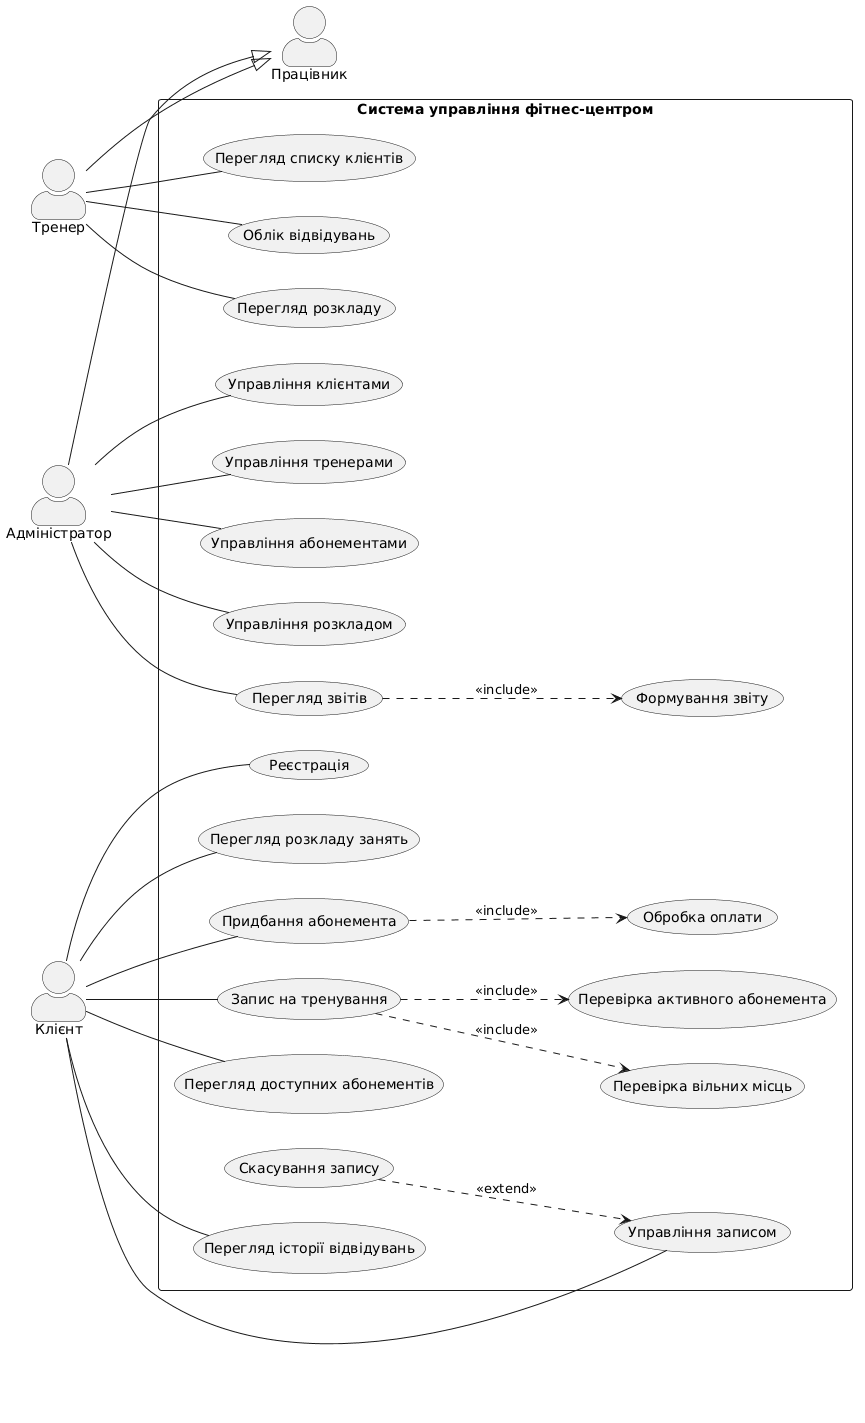

The diagram above was rendered by PlantUML. Its source (embedded in the PNG):
@startuml
left to right direction

skinparam packageStyle rectangle
skinparam actorStyle awesome

' Актори
actor "Працівник" as Employee
actor "Адміністратор" as Admin
actor "Тренер" as Trainer
actor "Клієнт" as Client

' Узагальнення акторів
Admin --|> Employee
Trainer --|> Employee

rectangle "Система управління фітнес-центром" {

    ' Варіанти використання адміністратора
    usecase "Управління клієнтами" as UC1
    usecase "Управління тренерами" as UC2
    usecase "Управління абонементами" as UC3
    usecase "Управління розкладом" as UC4
    usecase "Перегляд звітів" as UC5
    usecase "Формування звіту" as UC6

    ' Варіанти використання тренера
    usecase "Перегляд розкладу" as UC7
    usecase "Перегляд списку клієнтів" as UC8
    usecase "Облік відвідувань" as UC9

    ' Варіанти використання клієнта
    usecase "Реєстрація" as UC10
    usecase "Придбання абонемента" as UC11
    usecase "Перегляд доступних абонементів" as UC12
    usecase "Перегляд розкладу занять" as UC13
    usecase "Запис на тренування" as UC14
    usecase "Перевірка активного абонемента" as UC15
    usecase "Перевірка вільних місць" as UC16
    usecase "Обробка оплати" as UC17
    usecase "Управління записом" as UC18
    usecase "Скасування запису" as UC19
    usecase "Перегляд історії відвідувань" as UC20
}

' Асоціації адміністратора
Admin -- UC1
Admin -- UC2
Admin -- UC3
Admin -- UC4
Admin -- UC5

' Асоціації тренера
Trainer -- UC7
Trainer -- UC8
Trainer -- UC9

' Асоціації клієнта
Client -- UC10
Client -- UC11
Client -- UC12
Client -- UC13
Client -- UC14
Client -- UC18
Client -- UC20

' Зв'язки include
UC5 ..> UC6 : <<include>>
UC11 ..> UC17 : <<include>>
UC14 ..> UC15 : <<include>>
UC14 ..> UC16 : <<include>>

' Зв'язок extend
UC19 ..> UC18 : <<extend>>
@enduml